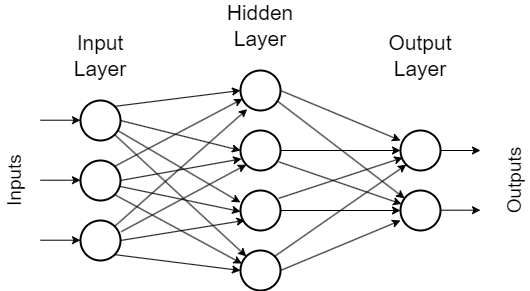

The diagram above was exported from draw.io. Its source (the exported page's mxGraphModel, read from the mxfile embedded in the PNG):
<mxGraphModel dx="698" dy="421" grid="1" gridSize="10" guides="1" tooltips="1" connect="1" arrows="1" fold="1" page="1" pageScale="1" pageWidth="827" pageHeight="1169" math="0" shadow="0">
  <root>
    <mxCell id="0" />
    <mxCell id="1" parent="0" />
    <mxCell id="sPUJbz4Duw0_KWh4ms0C-16" style="rounded=0;orthogonalLoop=1;jettySize=auto;html=1;exitX=1;exitY=0;exitDx=0;exitDy=0;entryX=0;entryY=0.5;entryDx=0;entryDy=0;" edge="1" parent="1" source="sPUJbz4Duw0_KWh4ms0C-1" target="sPUJbz4Duw0_KWh4ms0C-10">
      <mxGeometry relative="1" as="geometry" />
    </mxCell>
    <mxCell id="sPUJbz4Duw0_KWh4ms0C-17" style="rounded=0;orthogonalLoop=1;jettySize=auto;html=1;exitX=1;exitY=0.5;exitDx=0;exitDy=0;entryX=0;entryY=0.5;entryDx=0;entryDy=0;" edge="1" parent="1" source="sPUJbz4Duw0_KWh4ms0C-1" target="sPUJbz4Duw0_KWh4ms0C-11">
      <mxGeometry relative="1" as="geometry" />
    </mxCell>
    <mxCell id="sPUJbz4Duw0_KWh4ms0C-18" style="rounded=0;orthogonalLoop=1;jettySize=auto;html=1;exitX=0.94;exitY=0.756;exitDx=0;exitDy=0;entryX=-0.002;entryY=0.299;entryDx=0;entryDy=0;exitPerimeter=0;entryPerimeter=0;" edge="1" parent="1" source="sPUJbz4Duw0_KWh4ms0C-1" target="sPUJbz4Duw0_KWh4ms0C-12">
      <mxGeometry relative="1" as="geometry" />
    </mxCell>
    <mxCell id="sPUJbz4Duw0_KWh4ms0C-19" style="rounded=0;orthogonalLoop=1;jettySize=auto;html=1;exitX=1;exitY=1;exitDx=0;exitDy=0;entryX=0;entryY=0;entryDx=0;entryDy=0;" edge="1" parent="1" source="sPUJbz4Duw0_KWh4ms0C-1" target="sPUJbz4Duw0_KWh4ms0C-13">
      <mxGeometry relative="1" as="geometry" />
    </mxCell>
    <mxCell id="sPUJbz4Duw0_KWh4ms0C-1" value="" style="ellipse;whiteSpace=wrap;html=1;aspect=fixed;strokeWidth=2;" vertex="1" parent="1">
      <mxGeometry x="160" y="190" width="40" height="40" as="geometry" />
    </mxCell>
    <mxCell id="sPUJbz4Duw0_KWh4ms0C-23" style="rounded=0;orthogonalLoop=1;jettySize=auto;html=1;exitX=1;exitY=1;exitDx=0;exitDy=0;entryX=0.036;entryY=0.327;entryDx=0;entryDy=0;entryPerimeter=0;" edge="1" parent="1" source="sPUJbz4Duw0_KWh4ms0C-8" target="sPUJbz4Duw0_KWh4ms0C-13">
      <mxGeometry relative="1" as="geometry">
        <mxPoint x="320" y="410" as="targetPoint" />
      </mxGeometry>
    </mxCell>
    <mxCell id="sPUJbz4Duw0_KWh4ms0C-8" value="" style="ellipse;whiteSpace=wrap;html=1;aspect=fixed;strokeWidth=2;" vertex="1" parent="1">
      <mxGeometry x="160" y="250" width="40" height="40" as="geometry" />
    </mxCell>
    <mxCell id="sPUJbz4Duw0_KWh4ms0C-25" style="rounded=0;orthogonalLoop=1;jettySize=auto;html=1;exitX=1.017;exitY=0.28;exitDx=0;exitDy=0;entryX=0;entryY=1;entryDx=0;entryDy=0;exitPerimeter=0;" edge="1" parent="1" source="sPUJbz4Duw0_KWh4ms0C-9" target="sPUJbz4Duw0_KWh4ms0C-11">
      <mxGeometry relative="1" as="geometry" />
    </mxCell>
    <mxCell id="sPUJbz4Duw0_KWh4ms0C-27" style="rounded=0;orthogonalLoop=1;jettySize=auto;html=1;exitX=1;exitY=1;exitDx=0;exitDy=0;entryX=0;entryY=0.5;entryDx=0;entryDy=0;" edge="1" parent="1" source="sPUJbz4Duw0_KWh4ms0C-9" target="sPUJbz4Duw0_KWh4ms0C-13">
      <mxGeometry relative="1" as="geometry" />
    </mxCell>
    <mxCell id="sPUJbz4Duw0_KWh4ms0C-9" value="" style="ellipse;whiteSpace=wrap;html=1;aspect=fixed;strokeWidth=2;" vertex="1" parent="1">
      <mxGeometry x="160" y="310" width="40" height="40" as="geometry" />
    </mxCell>
    <mxCell id="sPUJbz4Duw0_KWh4ms0C-28" style="rounded=0;orthogonalLoop=1;jettySize=auto;html=1;exitX=1;exitY=0.5;exitDx=0;exitDy=0;entryX=0;entryY=0.25;entryDx=0;entryDy=0;entryPerimeter=0;" edge="1" parent="1" source="sPUJbz4Duw0_KWh4ms0C-10" target="sPUJbz4Duw0_KWh4ms0C-14">
      <mxGeometry relative="1" as="geometry" />
    </mxCell>
    <mxCell id="sPUJbz4Duw0_KWh4ms0C-29" style="rounded=0;orthogonalLoop=1;jettySize=auto;html=1;exitX=0.912;exitY=0.756;exitDx=0;exitDy=0;exitPerimeter=0;" edge="1" parent="1" source="sPUJbz4Duw0_KWh4ms0C-10" target="sPUJbz4Duw0_KWh4ms0C-15">
      <mxGeometry relative="1" as="geometry" />
    </mxCell>
    <mxCell id="sPUJbz4Duw0_KWh4ms0C-10" value="" style="ellipse;whiteSpace=wrap;html=1;aspect=fixed;strokeWidth=2;" vertex="1" parent="1">
      <mxGeometry x="320" y="160" width="40" height="40" as="geometry" />
    </mxCell>
    <mxCell id="sPUJbz4Duw0_KWh4ms0C-30" style="rounded=0;orthogonalLoop=1;jettySize=auto;html=1;exitX=1;exitY=0.5;exitDx=0;exitDy=0;entryX=0;entryY=0.5;entryDx=0;entryDy=0;" edge="1" parent="1" source="sPUJbz4Duw0_KWh4ms0C-11" target="sPUJbz4Duw0_KWh4ms0C-14">
      <mxGeometry relative="1" as="geometry" />
    </mxCell>
    <mxCell id="sPUJbz4Duw0_KWh4ms0C-31" style="rounded=0;orthogonalLoop=1;jettySize=auto;html=1;exitX=0.96;exitY=0.785;exitDx=0;exitDy=0;entryX=0.026;entryY=0.337;entryDx=0;entryDy=0;entryPerimeter=0;exitPerimeter=0;" edge="1" parent="1" source="sPUJbz4Duw0_KWh4ms0C-11" target="sPUJbz4Duw0_KWh4ms0C-15">
      <mxGeometry relative="1" as="geometry" />
    </mxCell>
    <mxCell id="sPUJbz4Duw0_KWh4ms0C-11" value="" style="ellipse;whiteSpace=wrap;html=1;aspect=fixed;strokeWidth=2;" vertex="1" parent="1">
      <mxGeometry x="320" y="220" width="40" height="40" as="geometry" />
    </mxCell>
    <mxCell id="sPUJbz4Duw0_KWh4ms0C-33" style="rounded=0;orthogonalLoop=1;jettySize=auto;html=1;exitX=1;exitY=0.5;exitDx=0;exitDy=0;entryX=0;entryY=0.5;entryDx=0;entryDy=0;" edge="1" parent="1" source="sPUJbz4Duw0_KWh4ms0C-12" target="sPUJbz4Duw0_KWh4ms0C-15">
      <mxGeometry relative="1" as="geometry" />
    </mxCell>
    <mxCell id="sPUJbz4Duw0_KWh4ms0C-12" value="" style="ellipse;whiteSpace=wrap;html=1;aspect=fixed;strokeWidth=2;" vertex="1" parent="1">
      <mxGeometry x="320" y="280" width="40" height="40" as="geometry" />
    </mxCell>
    <mxCell id="sPUJbz4Duw0_KWh4ms0C-34" style="rounded=0;orthogonalLoop=1;jettySize=auto;html=1;exitX=1;exitY=0;exitDx=0;exitDy=0;entryX=0;entryY=1;entryDx=0;entryDy=0;" edge="1" parent="1" source="sPUJbz4Duw0_KWh4ms0C-13" target="sPUJbz4Duw0_KWh4ms0C-14">
      <mxGeometry relative="1" as="geometry" />
    </mxCell>
    <mxCell id="sPUJbz4Duw0_KWh4ms0C-13" value="" style="ellipse;whiteSpace=wrap;html=1;aspect=fixed;strokeWidth=2;" vertex="1" parent="1">
      <mxGeometry x="320" y="340" width="40" height="40" as="geometry" />
    </mxCell>
    <mxCell id="sPUJbz4Duw0_KWh4ms0C-14" value="" style="ellipse;whiteSpace=wrap;html=1;aspect=fixed;strokeWidth=2;" vertex="1" parent="1">
      <mxGeometry x="480" y="220" width="40" height="40" as="geometry" />
    </mxCell>
    <mxCell id="sPUJbz4Duw0_KWh4ms0C-15" value="" style="ellipse;whiteSpace=wrap;html=1;aspect=fixed;strokeWidth=2;" vertex="1" parent="1">
      <mxGeometry x="480" y="280" width="40" height="40" as="geometry" />
    </mxCell>
    <mxCell id="sPUJbz4Duw0_KWh4ms0C-20" style="rounded=0;orthogonalLoop=1;jettySize=auto;html=1;exitX=1;exitY=0;exitDx=0;exitDy=0;entryX=0.055;entryY=0.708;entryDx=0;entryDy=0;entryPerimeter=0;" edge="1" parent="1" source="sPUJbz4Duw0_KWh4ms0C-8" target="sPUJbz4Duw0_KWh4ms0C-10">
      <mxGeometry relative="1" as="geometry" />
    </mxCell>
    <mxCell id="sPUJbz4Duw0_KWh4ms0C-21" style="rounded=0;orthogonalLoop=1;jettySize=auto;html=1;exitX=1;exitY=0.5;exitDx=0;exitDy=0;entryX=0.026;entryY=0.708;entryDx=0;entryDy=0;entryPerimeter=0;" edge="1" parent="1" source="sPUJbz4Duw0_KWh4ms0C-8" target="sPUJbz4Duw0_KWh4ms0C-11">
      <mxGeometry relative="1" as="geometry" />
    </mxCell>
    <mxCell id="sPUJbz4Duw0_KWh4ms0C-22" style="rounded=0;orthogonalLoop=1;jettySize=auto;html=1;exitX=0.96;exitY=0.642;exitDx=0;exitDy=0;entryX=0;entryY=0.527;entryDx=0;entryDy=0;entryPerimeter=0;exitPerimeter=0;" edge="1" parent="1" source="sPUJbz4Duw0_KWh4ms0C-8" target="sPUJbz4Duw0_KWh4ms0C-12">
      <mxGeometry relative="1" as="geometry" />
    </mxCell>
    <mxCell id="sPUJbz4Duw0_KWh4ms0C-24" style="rounded=0;orthogonalLoop=1;jettySize=auto;html=1;exitX=1;exitY=0;exitDx=0;exitDy=0;entryX=0.169;entryY=0.965;entryDx=0;entryDy=0;entryPerimeter=0;" edge="1" parent="1" source="sPUJbz4Duw0_KWh4ms0C-9" target="sPUJbz4Duw0_KWh4ms0C-10">
      <mxGeometry relative="1" as="geometry" />
    </mxCell>
    <mxCell id="sPUJbz4Duw0_KWh4ms0C-26" style="rounded=0;orthogonalLoop=1;jettySize=auto;html=1;exitX=1;exitY=0.5;exitDx=0;exitDy=0;entryX=0.112;entryY=0.746;entryDx=0;entryDy=0;entryPerimeter=0;" edge="1" parent="1" source="sPUJbz4Duw0_KWh4ms0C-9" target="sPUJbz4Duw0_KWh4ms0C-12">
      <mxGeometry relative="1" as="geometry" />
    </mxCell>
    <mxCell id="sPUJbz4Duw0_KWh4ms0C-32" style="rounded=0;orthogonalLoop=1;jettySize=auto;html=1;exitX=0.96;exitY=0.194;exitDx=0;exitDy=0;exitPerimeter=0;entryX=0.055;entryY=0.68;entryDx=0;entryDy=0;entryPerimeter=0;" edge="1" parent="1" source="sPUJbz4Duw0_KWh4ms0C-12" target="sPUJbz4Duw0_KWh4ms0C-14">
      <mxGeometry relative="1" as="geometry">
        <mxPoint x="480" y="270" as="targetPoint" />
      </mxGeometry>
    </mxCell>
    <mxCell id="sPUJbz4Duw0_KWh4ms0C-35" style="rounded=0;orthogonalLoop=1;jettySize=auto;html=1;exitX=1;exitY=0.5;exitDx=0;exitDy=0;entryX=0;entryY=0.75;entryDx=0;entryDy=0;entryPerimeter=0;" edge="1" parent="1" source="sPUJbz4Duw0_KWh4ms0C-13" target="sPUJbz4Duw0_KWh4ms0C-15">
      <mxGeometry relative="1" as="geometry" />
    </mxCell>
    <mxCell id="sPUJbz4Duw0_KWh4ms0C-36" value="&lt;font face=&quot;Helvetica&quot; style=&quot;font-size: 21px;&quot;&gt;Input Layer&lt;/font&gt;" style="text;html=1;align=center;verticalAlign=middle;whiteSpace=wrap;rounded=0;" vertex="1" parent="1">
      <mxGeometry x="150" y="130" width="60" height="30" as="geometry" />
    </mxCell>
    <mxCell id="sPUJbz4Duw0_KWh4ms0C-37" value="" style="endArrow=classic;html=1;rounded=0;" edge="1" parent="1">
      <mxGeometry width="50" height="50" relative="1" as="geometry">
        <mxPoint x="120" y="209.71" as="sourcePoint" />
        <mxPoint x="160" y="209.71" as="targetPoint" />
      </mxGeometry>
    </mxCell>
    <mxCell id="sPUJbz4Duw0_KWh4ms0C-38" value="" style="endArrow=classic;html=1;rounded=0;" edge="1" parent="1">
      <mxGeometry width="50" height="50" relative="1" as="geometry">
        <mxPoint x="120" y="269.71" as="sourcePoint" />
        <mxPoint x="160" y="269.71" as="targetPoint" />
      </mxGeometry>
    </mxCell>
    <mxCell id="sPUJbz4Duw0_KWh4ms0C-39" value="" style="endArrow=classic;html=1;rounded=0;" edge="1" parent="1">
      <mxGeometry width="50" height="50" relative="1" as="geometry">
        <mxPoint x="120" y="329.71" as="sourcePoint" />
        <mxPoint x="160" y="329.71" as="targetPoint" />
      </mxGeometry>
    </mxCell>
    <mxCell id="sPUJbz4Duw0_KWh4ms0C-40" value="" style="endArrow=classic;html=1;rounded=0;" edge="1" parent="1">
      <mxGeometry width="50" height="50" relative="1" as="geometry">
        <mxPoint x="520" y="239.99999999999997" as="sourcePoint" />
        <mxPoint x="560" y="239.99999999999997" as="targetPoint" />
      </mxGeometry>
    </mxCell>
    <mxCell id="sPUJbz4Duw0_KWh4ms0C-41" value="" style="endArrow=classic;html=1;rounded=0;" edge="1" parent="1">
      <mxGeometry width="50" height="50" relative="1" as="geometry">
        <mxPoint x="520" y="299.71" as="sourcePoint" />
        <mxPoint x="560" y="299.71" as="targetPoint" />
      </mxGeometry>
    </mxCell>
    <mxCell id="sPUJbz4Duw0_KWh4ms0C-43" value="&lt;font style=&quot;font-size: 21px;&quot;&gt;Hidden Layer&lt;/font&gt;" style="text;html=1;align=center;verticalAlign=middle;whiteSpace=wrap;rounded=0;fontSize=21;" vertex="1" parent="1">
      <mxGeometry x="310" y="100" width="60" height="30" as="geometry" />
    </mxCell>
    <mxCell id="sPUJbz4Duw0_KWh4ms0C-44" value="&lt;font face=&quot;Helvetica&quot; style=&quot;font-size: 21px;&quot;&gt;Output Layer&lt;/font&gt;" style="text;html=1;align=center;verticalAlign=middle;whiteSpace=wrap;rounded=0;" vertex="1" parent="1">
      <mxGeometry x="470" y="130" width="60" height="30" as="geometry" />
    </mxCell>
    <mxCell id="sPUJbz4Duw0_KWh4ms0C-45" value="&lt;font face=&quot;Helvetica&quot; style=&quot;font-size: 19px;&quot;&gt;Inputs&lt;/font&gt;" style="text;html=1;align=center;verticalAlign=middle;whiteSpace=wrap;rounded=0;rotation=-90;" vertex="1" parent="1">
      <mxGeometry x="60" y="255" width="70" height="30" as="geometry" />
    </mxCell>
    <mxCell id="sPUJbz4Duw0_KWh4ms0C-46" value="&lt;font style=&quot;&quot;&gt;&lt;font style=&quot;font-size: 19px;&quot; face=&quot;Helvetica&quot;&gt;Outputs&lt;/font&gt;&lt;br&gt;&lt;/font&gt;" style="text;html=1;align=center;verticalAlign=middle;whiteSpace=wrap;rounded=0;rotation=-90;" vertex="1" parent="1">
      <mxGeometry x="560" y="255" width="70" height="30" as="geometry" />
    </mxCell>
  </root>
</mxGraphModel>